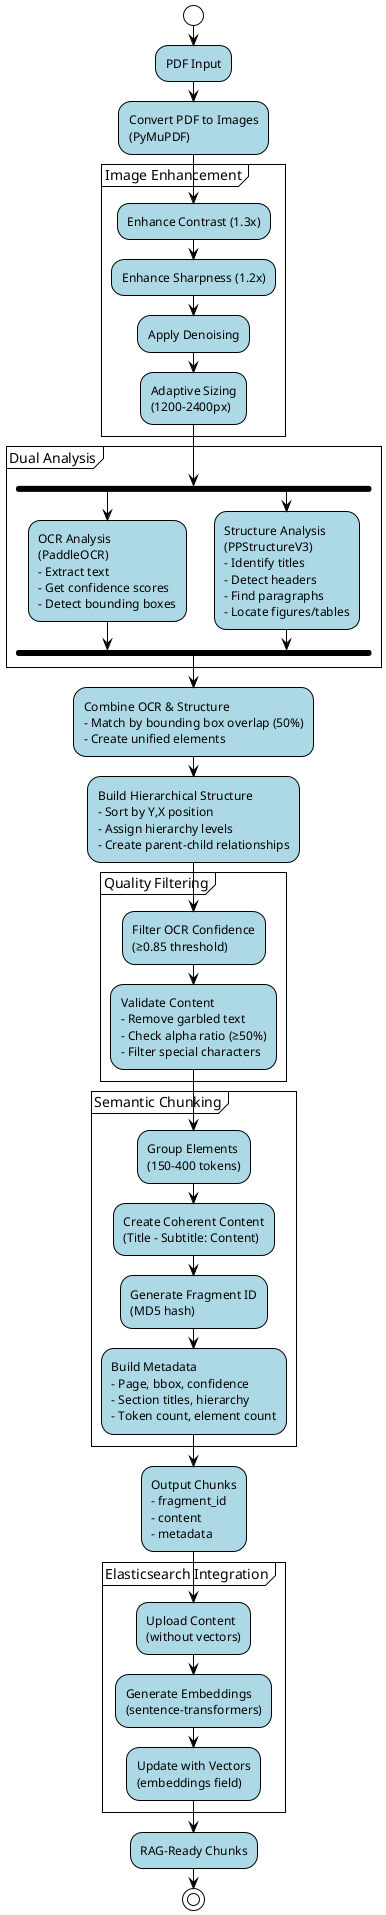

The diagram above was rendered by PlantUML. Its source (embedded in the PNG):
@startuml Enhanced Document Processor Activity Diagram
!theme plain
skinparam activity {
    BackgroundColor lightblue
    BorderColor black
    FontSize 12
}
skinparam decision {
    BackgroundColor lightyellow
    BorderColor black
}

start

:PDF Input;
:Convert PDF to Images\n(PyMuPDF);

partition "Image Enhancement" {
    :Enhance Contrast (1.3x);
    :Enhance Sharpness (1.2x);
    :Apply Denoising;
    :Adaptive Sizing\n(1200-2400px);
}

partition "Dual Analysis" {
    fork
        :OCR Analysis\n(PaddleOCR)\n- Extract text\n- Get confidence scores\n- Detect bounding boxes;
    fork again
        :Structure Analysis\n(PPStructureV3)\n- Identify titles\n- Detect headers\n- Find paragraphs\n- Locate figures/tables;
    end fork
}

:Combine OCR & Structure\n- Match by bounding box overlap (50%)\n- Create unified elements;

:Build Hierarchical Structure\n- Sort by Y,X position\n- Assign hierarchy levels\n- Create parent-child relationships;

partition "Quality Filtering" {
    :Filter OCR Confidence\n(≥0.85 threshold);
    :Validate Content\n- Remove garbled text\n- Check alpha ratio (≥50%)\n- Filter special characters;
}

partition "Semantic Chunking" {
    :Group Elements\n(150-400 tokens);
    :Create Coherent Content\n(Title - Subtitle: Content);
    :Generate Fragment ID\n(MD5 hash);
    :Build Metadata\n- Page, bbox, confidence\n- Section titles, hierarchy\n- Token count, element count;
}

:Output Chunks\n- fragment_id\n- content\n- metadata;

partition "Elasticsearch Integration" {
    :Upload Content\n(without vectors);
    :Generate Embeddings\n(sentence-transformers);
    :Update with Vectors\n(embeddings field);
}

:RAG-Ready Chunks;

stop

@enduml